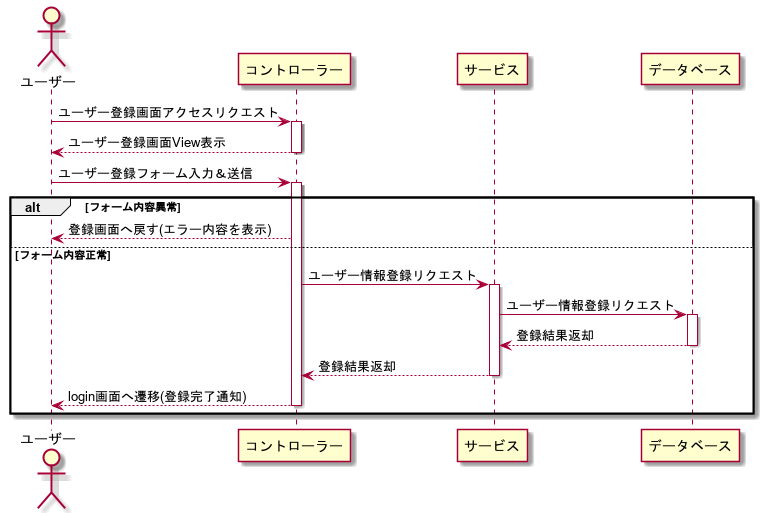

The diagram above was rendered by PlantUML. Its source (embedded in the PNG):
@startuml
actor "ユーザー" as user

user -> コントローラー: ユーザー登録画面アクセスリクエスト
activate コントローラー
コントローラー --> user: ユーザー登録画面View表示
deactivate コントローラー

user -> コントローラー: ユーザー登録フォーム入力＆送信
activate コントローラー
alt フォーム内容異常
    コントローラー --> user: 登録画面へ戻す(エラー内容を表示)
else フォーム内容正常
    コントローラー -> サービス: ユーザー情報登録リクエスト
    activate サービス
    サービス -> データベース: ユーザー情報登録リクエスト
    activate データベース
    データベース --> サービス: 登録結果返却
    deactivate データベース
    サービス --> コントローラー: 登録結果返却
    deactivate サービス
    コントローラー --> user: login画面へ遷移(登録完了通知)
    deactivate コントローラー
end
@enduml